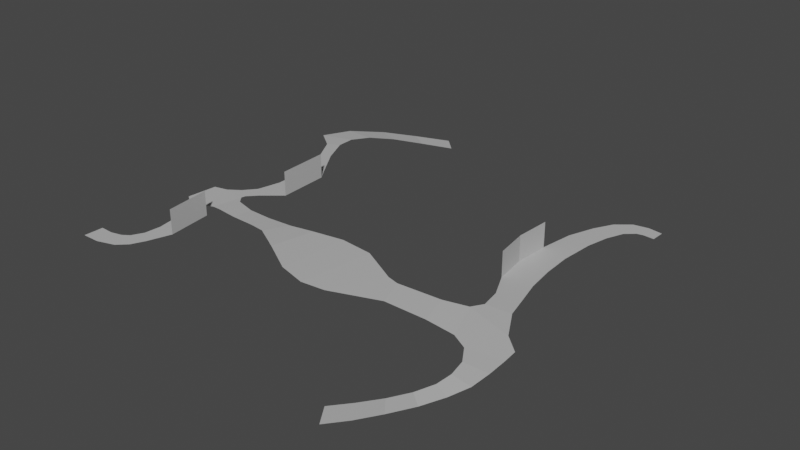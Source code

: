 # Source: SM_Footbridge_Collider.blend  (saved by Blender 3.2.14; exported with 4.5.12 LTS)
import bpy
from mathutils import Matrix  # noqa: F401  (used for matrix-valued properties, if any)

bpy.ops.wm.read_factory_settings(use_empty=True)
scene = bpy.context.scene
scene.name = 'Scene'

# ---- materials (node trees are filled in below, after node groups)
mat_lambert1 = bpy.data.materials.new('lambert1')
mat_lambert1.use_transparent_shadow = False
mat_lambert1.diffuse_color = (0.5, 0.5, 0.5, 1.0)
mat_lambert1.roughness = 0.5528

# ---- material node trees
mat_lambert1.use_nodes = True; mat_lambert1.node_tree.nodes.clear()
_N = mat_lambert1.node_tree.nodes; _L = mat_lambert1.node_tree.links
n0 = _N.new('ShaderNodeBsdfPrincipled'); n0.name = 'Principled BSDF'; n0.location = (10, 300)
n0.distribution = 'GGX'
n0.subsurface_method = 'RANDOM_WALK_SKIN'
n0.inputs[0].default_value = (0.5, 0.5, 0.5, 1.0)
n0.inputs[2].default_value = 0.5528
n0.inputs[3].default_value = 1.45
n0.inputs[27].default_value = (0.0, 0.0, 0.0, 1.0)
n0.inputs[28].default_value = 1.0
n1 = _N.new('ShaderNodeOutputMaterial'); n1.name = 'Material Output'; n1.location = (300, 300)
n2 = _N.new('ShaderNodeNormalMap'); n2.name = 'Normal Map'; n2.location = (-300, -300)
n2.label = 'Normal/Map'
_L.new(n0.outputs[0], n1.inputs[0])
_L.new(n2.outputs[0], n0.inputs[5])
n1.is_active_output = True

# ---- world
world_world = bpy.data.worlds.new('World'); scene.world = world_world
world_world.use_nodes = True; world_world.node_tree.nodes.clear()
_N = world_world.node_tree.nodes; _L = world_world.node_tree.links
n0 = _N.new('ShaderNodeOutputWorld'); n0.name = 'World Output'; n0.location = (300, 300)
n1 = _N.new('ShaderNodeBackground'); n1.name = 'Background'; n1.location = (10, 300)
n1.inputs[0].default_value = (0.05088, 0.05088, 0.05088, 1.0)
_L.new(n1.outputs[0], n0.inputs[0])
n0.is_active_output = True
world_world.color = (0.05088, 0.05088, 0.05088)
world_world.use_sun_shadow = False
world_world.sun_shadow_jitter_overblur = 0.0

# ---- meshes
me_mesh = bpy.data.meshes.new('Mesh')
me_mesh.from_pydata([(-1795.0, 0.0, -1.159e+04), (-2029.0, 0.0, -1.182e+04), (-2418.0, 109.3, -1.142e+04), (-2137.0, 107.1, -1.124e+04), (-2743.0, 245.5, -1.095e+04), (-2430.0, 238.7, -1.084e+04), (-3000.0, 370.0, -1.041e+04), (-2601.0, 348.3, -1.044e+04), (-3129.0, 419.5, -9910.0), (-2682.0, 403.5, -1.009e+04), (-2818.0, 427.8, -9668.0), (-2643.0, 424.9, -9776.0), (-2603.0, 429.6, -9279.0), (-2448.0, 429.6, -9353.0), (-2434.0, 429.1, -8810.0), (-2147.0, 430.0, -8883.0), (-2369.0, 429.6, -8478.0), (-1993.0, 442.2, -8667.0), (-1963.0, 439.8, -7884.0), (-2362.0, 429.5, -8151.0), (-2445.0, 429.0, -7804.0), (-2270.0, 429.3, -7657.0), (-2598.0, 429.4, -7620.0), (-2404.0, 431.3, -7510.0), (-2774.0, 429.6, -7498.0), (-2414.0, 433.1, -7442.0), (-3026.0, 429.8, -6988.0), (-2869.0, 429.3, -6875.0), (-2982.0, 429.9, -7447.0), (-2661.0, 427.9, -6896.0), (-2626.0, 426.6, -6954.0), (-2500.0, 429.4, -6992.0), (-2642.0, 429.4, -6841.0), (-2789.0, 429.9, -6754.0), (-2316.0, 439.8, -7324.0), (-2370.0, 436.0, -6983.0), (-1961.0, 462.9, -7207.0), (-1997.0, 463.0, -6913.0), (-2705.0, 430.0, -6610.0), (-2520.0, 430.0, -6772.0), (-2590.0, 429.9, -6111.0), (-2287.0, 430.4, -6071.0), (-2648.0, 429.9, -6470.0), (-2361.0, 432.7, -6746.0), (-2612.0, 430.0, -5865.0), (-2406.0, 430.0, -5725.0), (-2701.0, 430.0, -5696.0), (-2503.0, 430.0, -5525.0), (-2968.0, 430.0, -5584.0), (-2907.0, 430.0, -5308.0), (-2800.0, 430.0, -5627.0), (-2644.0, 430.0, -5391.0), (-3175.0, 430.0, -5305.0), (-3167.0, 430.0, -5591.0), (-1574.0, 500.4, -6854.0), (-1536.0, 502.7, -7142.0), (-1312.0, 527.5, -6795.0), (-1079.0, 550.4, -7105.0), (-850.8, 563.2, -6522.0), (-708.9, 570.9, -7147.0), (-337.2, 568.7, -6215.0), (-234.7, 574.7, -7221.0), (91.45, 567.3, -6099.0), (263.1, 571.5, -7174.0), (820.6, 550.1, -6891.0), (449.9, 565.0, -6140.0), (1136.0, 538.6, -6435.0), (987.2, 539.6, -6857.0), (1722.0, 488.9, -6495.0), (1605.0, 501.8, -6947.0), (2140.0, 452.9, -6490.0), (1933.0, 478.5, -7064.0), (2022.0, 464.6, -7246.0), (2610.0, 437.2, -6890.0), (2379.0, 445.5, -7301.0), (2868.0, 425.7, -6455.0), (2850.0, 426.3, -6677.0), (2369.0, 435.7, -6375.0), (2511.0, 423.6, -6151.0), (2877.0, 421.3, -6155.0), (2545.0, 400.8, -5913.0), (2849.0, 396.5, -5863.0), (2492.0, 356.0, -5712.0), (2720.0, 344.1, -5610.0), (2520.0, 264.8, -5371.0), (2324.0, 273.9, -5526.0), (2073.0, 168.6, -5362.0), (2248.0, 167.1, -5140.0), (1781.0, 69.53, -5187.0), (1970.0, 76.7, -4924.0), (1501.0, 0.0, -4999.0), (1680.0, 0.0, -4726.0), (2196.0, 431.1, -8019.0), (1777.0, 434.2, -7940.0), (2298.0, 439.4, -7625.0), (1958.0, 447.4, -7562.0), (2120.0, 425.2, -8872.0), (1733.0, 425.2, -8958.0), (1700.0, 425.8, -8437.0), (2138.0, 425.8, -8446.0), (2163.0, 425.3, -9376.0), (1810.0, 425.3, -9457.0), (2239.0, 425.3, -9706.0), (1953.0, 425.3, -9844.0), (2347.0, 425.3, -9962.0), (2105.0, 425.3, -1.012e+04), (2481.0, 425.3, -1.008e+04), (2313.0, 425.3, -1.029e+04), (2732.0, 425.3, -1.009e+04), (2741.0, 425.3, -1.03e+04), (2533.0, 425.3, -1.033e+04), (2579.0, 425.3, -1.01e+04), (-1963.0, 813.8, -7884.0), (-1993.0, 816.3, -8667.0), (-2287.0, 804.4, -6071.0), (-2361.0, 806.7, -6746.0), (1733.0, 799.2, -8958.0), (1700.0, 799.8, -8437.0), (1777.0, 808.2, -7940.0)], [], [(0, 1, 2, 3), (2, 4, 5, 3), (4, 6, 7, 5), (6, 8, 9, 7), (9, 8, 10, 11), (10, 12, 13, 11), (12, 14, 15, 13), (15, 14, 16, 17), (19, 18, 17, 16), (19, 20, 21, 18), (23, 21, 20, 22), (23, 22, 24, 25), (28, 26, 27, 24), (30, 24, 27, 29), (31, 25, 24, 30), (33, 32, 29, 27), (35, 34, 25, 31), (37, 36, 34, 35), (33, 38, 39, 32), (38, 42, 43, 39), (43, 42, 40, 41), (40, 44, 45, 41), (45, 44, 46, 47), (46, 50, 51, 47), (51, 50, 48, 49), (53, 52, 49, 48), (37, 54, 55, 36), (54, 56, 57, 55), (56, 58, 59, 57), (59, 58, 60, 61), (61, 60, 62, 63), (65, 64, 63, 62), (64, 65, 66, 67), (66, 68, 69, 67), (69, 68, 70, 71), (74, 72, 71, 73), (77, 75, 76, 70), (73, 71, 70, 76), (77, 78, 79, 75), (78, 80, 81, 79), (83, 81, 80, 82), (85, 84, 83, 82), (87, 84, 85, 86), (86, 88, 89, 87), (91, 89, 88, 90), (74, 94, 95, 72), (95, 94, 92, 93), (97, 98, 99, 96), (99, 98, 93, 92), (101, 97, 96, 100), (100, 102, 103, 101), (105, 103, 102, 104), (107, 105, 104, 106), (109, 110, 111, 108), (111, 110, 107, 106), (17, 18, 112, 113), (43, 41, 114, 115), (98, 97, 116, 117), (93, 98, 117, 118)])
me_mesh.polygons.foreach_set('use_smooth', [True] * 59)
_k = set([(2, 3), (4, 5), (6, 7), (8, 9), (10, 11), (14, 15), (16, 17), (17, 18), (18, 19), (20, 21), (24, 25), (24, 30), (25, 31), (27, 29), (36, 37), (40, 41), (41, 43), (56, 57), (58, 59), (60, 61), (62, 63), (64, 65), (66, 67), (68, 69), (70, 71), (70, 76), (71, 73), (72, 74), (75, 77), (78, 79), (80, 81), (82, 83), (84, 85), (86, 87), (88, 89), (92, 93), (93, 98), (96, 97), (97, 98), (98, 117)])
me_mesh.attributes.new('sharp_edge', 'BOOLEAN', 'EDGE').data.foreach_set('value', [ (min(e.vertices), max(e.vertices)) in _k for e in me_mesh.edges])
_uv = me_mesh.uv_layers.new(name='map1')
_uv.uv.foreach_set('vector', [0.0, 0.0, 0.5719, 1.968e-16, 0.5596, 1.0, 0.009696, 0.8636, 0.0, 0.0, 1.0, 0.0, 1.0, 1.0, 0.0, 1.0, 0.0, 0.0, 1.0, 0.0, 1.0, 1.0, 0.0, 1.0, 0.0, 0.0, 1.0, 0.0, 1.0, 1.0, 0.0, 1.0, 0.0, 0.0, 1.0, 0.0, 1.0, 1.0, 0.0, 1.0, 0.0, 0.0, 1.0, 0.0, 1.0, 1.0, 0.0, 1.0, 0.0, 0.0, 1.0, 0.0, 1.0, 1.0, 0.0, 1.0, 0.0, 0.0, 1.0, 0.0, 1.0, 1.0, 0.0, 1.0, 0.0, 0.0, 1.0, 0.0, 1.0, 1.0, 0.0, 1.0, 0.0, 0.0, 1.0, 0.0, 1.0, 1.0, 0.0, 1.0, 0.0, 0.0, 1.0, 0.0, 1.0, 1.0, 0.0, 1.0, 0.0, 0.0, 1.0, 0.0, 1.0, 1.0, 0.0, 1.0, 0.0, 0.0, 1.0, 0.0, 1.0, 1.0, 0.0, 1.0, 0.0, 0.0, 1.0, 0.0, 1.0, 1.0, 0.0, 1.0, 0.0, 0.0, 1.0, 0.0, 1.0, 1.0, 0.0, 1.0, 0.0, 0.0, 1.0, 0.0, 1.0, 1.0, 0.0, 1.0, 0.0, 0.0, 1.0, 0.0, 1.0, 1.0, 0.0, 1.0, 0.0, 0.0, 1.0, 0.0, 1.0, 1.0, 0.0, 1.0, 0.0, 0.0, 1.0, 0.0, 1.0, 1.0, 0.0, 1.0, 0.0, 0.0, 0.4468, 0.0, 0.4468, 1.0, 0.0, 1.0, 0.4468, 1.0, 0.4468, 0.0, 1.0, 0.0, 1.0, 1.0, 0.0, 0.0, 1.0, 0.0, 1.0, 1.0, 0.0, 1.0, 0.0, 0.0, 1.0, 0.0, 1.0, 1.0, 0.0, 1.0, 0.0, 0.0, 0.4438, 0.0, 0.4438, 1.0, 0.0, 1.0, 0.4438, 1.0, 0.4438, 0.0, 1.0, 0.0, 1.0, 1.0, 0.0, 0.0, 1.0, 0.0, 1.0, 1.0, 0.0, 1.0, 0.0, 0.0, 1.0, 0.0, 1.0, 1.0, 0.0, 1.0, 0.0, 0.0, 1.0, 0.0, 1.0, 1.0, 0.0, 1.0, 0.0, 0.0, 1.0, 0.0, 1.0, 1.0, 0.0, 1.0, 0.0, 0.0, 1.0, 0.0, 1.0, 1.0, 0.0, 1.0, 0.0, 0.0, 1.0, 0.0, 1.0, 1.0, 0.0, 1.0, 0.0, 0.0, 1.0, 0.0, 1.0, 1.0, 0.0, 1.0, 0.0, 0.0, 1.0, 0.0, 1.0, 1.0, 0.0, 1.0, 0.0, 0.0, 1.0, 0.0, 1.0, 1.0, 0.0, 1.0, 0.0, 0.0, 1.0, 0.0, 1.0, 1.0, 0.0, 1.0, 0.0, 0.0, 1.0, 0.0, 1.0, 1.0, 0.0, 1.0, 0.0, 0.0, 1.0, 0.0, 1.0, 1.0, 0.0, 1.0, 0.0, 0.0, 1.0, 0.0, 1.0, 1.0, 0.0, 1.0, 0.0, 0.0, 1.0, 0.0, 1.0, 1.0, 0.0, 1.0, 0.0, 0.0, 1.0, 0.0, 1.0, 1.0, 0.0, 1.0, 0.0, 0.0, 1.0, 0.0, 1.0, 1.0, 0.0, 1.0, 0.0, 0.0, 1.0, 0.0, 1.0, 1.0, 0.0, 1.0, 0.0, 0.0, 1.0, 0.0, 1.0, 1.0, 0.0, 1.0, 0.0, 0.0, 1.0, 0.0, 1.0, 1.0, 0.0, 1.0, 0.0, 0.0, 1.0, 0.0, 1.0, 1.0, 0.0, 1.0, 0.0, 0.0, 0.5178, 0.0, 0.5178, 1.0, 0.0, 1.0, 0.5178, 1.0, 0.5178, 0.0, 1.0, 0.0, 1.0, 1.0, 0.0, 0.0, 0.4779, 0.0, 0.4779, 1.0, 0.0, 1.0, 0.4779, 1.0, 0.4779, 0.0, 1.0, 0.0, 1.0, 1.0, 0.0, 0.0, 1.0, 0.0, 1.0, 1.0, 0.0, 1.0, 0.0, 0.0, 1.0, 0.0, 1.0, 1.0, 0.0, 1.0, 0.0, 0.0, 1.0, 0.0, 1.0, 1.0, 0.0, 1.0, 0.0, 0.0, 1.0, 0.0, 1.0, 1.0, 0.0, 1.0, 0.0, 0.0, 0.3986, 0.0, 0.3986, 1.0, 0.0, 1.0, 0.3986, 1.0, 0.3986, 0.0, 1.0, 0.0, 1.0, 1.0, 0.0, 0.0, 1.0, 0.0, 1.0, 1.0, 0.0, 1.0, 0.0, 0.0, 1.0, 0.0, 1.0, 1.0, 0.0, 1.0, 0.0, 0.0, 1.0, 0.0, 1.0, 1.0, 0.0, 1.0, 0.0, 0.0, 1.0, 0.0, 1.0, 1.0, 0.0, 1.0])
me_mesh.materials.append(mat_lambert1)
me_mesh.update()
me_mesh.normals_split_custom_set([tuple(v) for v in zip(*[iter([0.1286, 0.9792, -0.1572, 0.1286, 0.9792, -0.1572, 0.1286, 0.9792, -0.1572, 0.1286, 0.9792, -0.1572, 0.1195, 0.9695, -0.2138, 0.1195, 0.9695, -0.2138, 0.1195, 0.9695, -0.2138, 0.1195, 0.9695, -0.2138, 0.06289, 0.9749, -0.2134, 0.06289, 0.9749, -0.2134, 0.06289, 0.9749, -0.2134, 0.06289, 0.9749, -0.2134, 0.01385, 0.9927, -0.1196, 0.01385, 0.9927, -0.1196, 0.01385, 0.9927, -0.1196, 0.01385, 0.9927, -0.1196, 0.004319, 0.9984, -0.0561, 0.004319, 0.9984, -0.0561, 0.004319, 0.9984, -0.0561, 0.004319, 0.9984, -0.0561, 0.003505, 0.9999, -0.009652, 0.0008612, 1.0, -0.004327, 0.003402, 0.9999, -0.009441, 0.003505, 0.9999, -0.009652, 0.0008612, 1.0, -0.004327, -0.001731, 1.0, 0.0008931, -0.001731, 1.0, 0.0008931, 0.003402, 0.9999, -0.009441, -0.02552, 0.9996, -0.01307, -0.02552, 0.9996, -0.01307, -0.02552, 0.9996, -0.01307, -0.02552, 0.9996, -0.01307, -0.02983, 0.9995, 0.003338, -0.02983, 0.9995, 0.003338, -0.02983, 0.9995, 0.003338, -0.02983, 0.9995, 0.003338, -0.02154, 0.9998, 0.00442, -0.02154, 0.9998, 0.00442, -0.02154, 0.9998, 0.00442, -0.02154, 0.9998, 0.00442, -0.0008214, 1.0, -0.007853, -0.0007254, 1.0, -0.007682, -0.0007254, 1.0, -0.007682, -0.001086, 1.0, -0.008327, -0.0008214, 1.0, -0.007853, -0.001086, 1.0, -0.008327, -0.005125, 0.9999, -0.01555, -0.005125, 0.9999, -0.01555, 0.002376, 1.0, 0.0007092, 0.002376, 1.0, 0.0007092, 0.002772, 1.0, 0.0007135, 0.009525, 1.0, 0.0007863, 0.01118, 0.9999, 0.0008038, 0.009525, 1.0, 0.0007863, 0.002772, 1.0, 0.0007135, 0.01118, 0.9999, 0.0008038, -0.01323, 0.9999, 0.00753, -0.01323, 0.9999, 0.00753, -0.01323, 0.9999, 0.00753, -0.01323, 0.9999, 0.00753, 0.0004971, 1.0, -0.007947, 0.001362, 0.9999, -0.01267, 0.001439, 0.9999, -0.01309, 0.001439, 0.9999, -0.01309, -0.06267, 0.998, -0.002303, -0.06657, 0.9978, -0.003466, -0.05796, 0.9983, -0.0008945, -0.05796, 0.9983, -0.0008945, -0.06756, 0.9977, -0.003764, -0.06756, 0.9977, -0.003764, -0.06657, 0.9978, -0.003466, -0.06267, 0.998, -0.002303, 0.0004971, 1.0, -0.007947, -0.001131, 1.0, -0.002754, -0.001587, 1.0, -0.002795, 0.001362, 0.9999, -0.01267, -0.001131, 1.0, -0.002754, -0.005183, 1.0, 0.001912, -0.005572, 1.0, 0.001405, -0.001587, 1.0, -0.002795, -0.005572, 1.0, 0.001405, -0.005183, 1.0, 0.001912, -0.00457, 1.0, 0.002709, -0.00457, 1.0, 0.002709, -0.001107, 1.0, 0.000348, -0.0006509, 1.0, 0.0002002, -0.0004789, 1.0, 0.0001445, -0.001107, 1.0, 0.000348, -0.0004789, 1.0, 0.0001445, -0.0006509, 1.0, 0.0002002, -4.742e-07, 1.0, -5.435e-06, -4.41e-07, 1.0, -5.189e-06, -4.742e-07, 1.0, -5.435e-06, 7.585e-08, 1.0, -4.577e-07, 8.853e-08, 1.0, -4.689e-07, -4.41e-07, 1.0, -5.189e-06, 8.853e-08, 1.0, -4.689e-07, 7.585e-08, 1.0, -4.577e-07, -4.005e-08, 1.0, -4.312e-07, -3.75e-08, 1.0, -4.259e-07, -6.253e-08, 1.0, -4.782e-07, -6.253e-08, 1.0, -4.782e-07, -3.75e-08, 1.0, -4.259e-07, -4.005e-08, 1.0, -4.312e-07, -0.08959, 0.9959, -0.007721, -0.08978, 0.9959, -0.007677, -0.09625, 0.9953, -0.006205, -0.08959, 0.9959, -0.007721, -0.08978, 0.9959, -0.007677, -0.1028, 0.9947, -0.004719, -0.1028, 0.9947, -0.004719, -0.09625, 0.9953, -0.006205, -0.06892, 0.9976, 0.005084, -0.06892, 0.9976, 0.005084, -0.06892, 0.9976, 0.005084, -0.06892, 0.9976, 0.005084, -0.01105, 0.9999, 0.006818, -0.01105, 0.9999, 0.006818, -0.01105, 0.9999, 0.006818, -0.01105, 0.9999, 0.006818, 0.004045, 1.0, 0.005508, 0.004045, 1.0, 0.005508, 0.004045, 1.0, 0.005508, 0.004045, 1.0, 0.005508, 0.02541, 0.9997, 0.001722, 0.02541, 0.9997, 0.001722, 0.02541, 0.9997, 0.001722, 0.02541, 0.9997, 0.001722, 0.04206, 0.9991, -0.003867, 0.04206, 0.9991, -0.003867, 0.04206, 0.9991, -0.003867, 0.04206, 0.9991, -0.003867, 0.07174, 0.9974, -0.005911, 0.07174, 0.9974, -0.005911, 0.07174, 0.9974, -0.005911, 0.07174, 0.9974, -0.005911, 0.08099, 0.9966, 0.01177, 0.08099, 0.9966, 0.01177, 0.08099, 0.9966, 0.01177, 0.08099, 0.9966, 0.01177, 0.06109, 0.9978, -0.02397, 0.06109, 0.9978, -0.02397, 0.06109, 0.9978, -0.02397, 0.06109, 0.9978, -0.02397, 0.03616, 0.999, 0.02661, 0.03616, 0.999, 0.02661, 0.03616, 0.999, 0.02661, 0.03616, 0.999, 0.02661, 0.04907, 0.9986, 0.01838, 0.04907, 0.9986, 0.01838, 0.04907, 0.9986, 0.01838, 0.04907, 0.9986, 0.01838, 0.01691, 0.9995, 0.02648, 0.01691, 0.9995, 0.02648, 0.01691, 0.9995, 0.02648, 0.01691, 0.9995, 0.02648, 0.003819, 0.996, 0.08918, 0.003819, 0.996, 0.08918, 0.003819, 0.996, 0.08918, 0.003819, 0.996, 0.08918, -0.02724, 0.9796, 0.1991, -0.02724, 0.9796, 0.1991, -0.02724, 0.9796, 0.1991, -0.02724, 0.9796, 0.1991, -0.1133, 0.9574, 0.2655, -0.1133, 0.9574, 0.2655, -0.1133, 0.9574, 0.2655, -0.1133, 0.9574, 0.2655, -0.2005, 0.9536, 0.2244, -0.2005, 0.9536, 0.2244, -0.2005, 0.9536, 0.2244, -0.2005, 0.9536, 0.2244, -0.2167, 0.9645, 0.1512, -0.2167, 0.9645, 0.1512, -0.2167, 0.9645, 0.1512, -0.2167, 0.9645, 0.1512, -0.1773, 0.9781, 0.1087, -0.1773, 0.9781, 0.1087, -0.1773, 0.9781, 0.1087, -0.1773, 0.9781, 0.1087, 0.0316, 0.9986, -0.04353, 0.01905, 0.9991, -0.03663, 0.01768, 0.9992, -0.03588, 0.0316, 0.9986, -0.04353, 0.01768, 0.9992, -0.03588, 0.01905, 0.9991, -0.03663, 0.008934, 0.9995, -0.03107, 0.008934, 0.9995, -0.03107, 4.832e-05, 1.0, -0.00124, 0.001054, 1.0, -0.008076, 0.001117, 1.0, -0.008503, 4.832e-05, 1.0, -0.00124, 0.001117, 1.0, -0.008503, 0.001054, 1.0, -0.008076, 0.002097, 0.9999, -0.01516, 0.002097, 0.9999, -0.01516, -7.864e-05, 1.0, 0.0001104, -0.0001544, 1.0, 0.0002174, -0.0001544, 1.0, 0.0002174, -8.064e-05, 1.0, 0.0001132, -8.064e-05, 1.0, 0.0001132, -6.842e-08, 1.0, -4.625e-07, -6.506e-08, 1.0, -4.528e-07, -7.864e-05, 1.0, 0.0001104, -3.61e-08, 1.0, -3.686e-07, -6.506e-08, 1.0, -4.528e-07, -6.842e-08, 1.0, -4.625e-07, -3.692e-08, 1.0, -3.71e-07, -5.84e-08, 1.0, -3.943e-07, -3.61e-08, 1.0, -3.686e-07, -3.692e-08, 1.0, -3.71e-07, -6.386e-08, 1.0, -3.962e-07, 4.352e-08, 1.0, -2.891e-07, -2.508e-08, 1.0, -3.518e-07, -1.39e-08, 1.0, -3.416e-07, 4.352e-08, 1.0, -2.891e-07, -1.39e-08, 1.0, -3.416e-07, -2.508e-08, 1.0, -3.518e-07, -5.84e-08, 1.0, -3.943e-07, -6.386e-08, 1.0, -3.962e-07, -0.9993, 0.0, 0.03827, -0.9993, 0.0, 0.03827, -0.9993, 0.0, 0.03827, -0.9993, 0.0, 0.03827, -0.9941, 0.0, 0.1084, -0.9941, 0.0, 0.1084, -0.9941, 0.0, 0.1084, -0.9941, 0.0, 0.1084, 0.998, 0.0, 0.06313, 0.998, 0.0, 0.06313, 0.998, 0.0, 0.06313, 0.998, 0.0, 0.06313, 0.9881, 0.0, -0.1537, 0.9881, 0.0, -0.1537, 0.9881, 0.0, -0.1537, 0.9881, 0.0, -0.1537])] * 3)])

# ---- objects
ob_sm_pasarela_collider = bpy.data.objects.new('SM_Pasarela_Collider', me_mesh)

# ---- transforms, parenting, visibility, modifiers, constraints
ob_sm_pasarela_collider.location = (0.0, 0.0, 0.0)
ob_sm_pasarela_collider.rotation_euler = (1.571, -0.0, 0.0)
ob_sm_pasarela_collider.scale = (0.01, 0.01, 0.01)
ob_sm_pasarela_collider.color = (0.8, 0.8, 0.8, 1.0)

# ---- collection membership
scene.collection.objects.link(ob_sm_pasarela_collider)

# ---- scene / render settings (as saved in the file)
scene.frame_start = 1; scene.frame_end = 250; scene.frame_set(1)
scene.render.engine = 'BLENDER_EEVEE_NEXT'
scene.cycles.sampling_pattern = 'TABULATED_SOBOL'
scene.cycles.use_light_tree = False
scene.view_settings.view_transform = 'Filmic'
bpy.context.view_layer.update()

# ---- added for rendering (the .blend has no active camera and no usable light): camera, sun
cam_auto = bpy.data.cameras.new('AutoCamera')
cam_auto.lens = 50.0
cam_auto.sensor_width = 36.0
cam_auto.clip_end = 1519.82
ob_auto_camera = bpy.data.objects.new('AutoCamera', cam_auto)
scene.collection.objects.link(ob_auto_camera)
ob_auto_camera.location = (85.1087, -21.1964, 73.3612)
ob_auto_camera.rotation_euler = (1.09748, -7.21219e-08, 0.694738)
scene.camera = ob_auto_camera
light_auto_sun = bpy.data.lights.new('AutoSun', 'SUN')
light_auto_sun.energy = 3.0
light_auto_sun.angle = 0.0523599
ob_auto_sun = bpy.data.objects.new('AutoSun', light_auto_sun)
scene.collection.objects.link(ob_auto_sun)
ob_auto_sun.rotation_euler = (0.872665, 0.174533, 0.523599)
bpy.context.view_layer.update()
